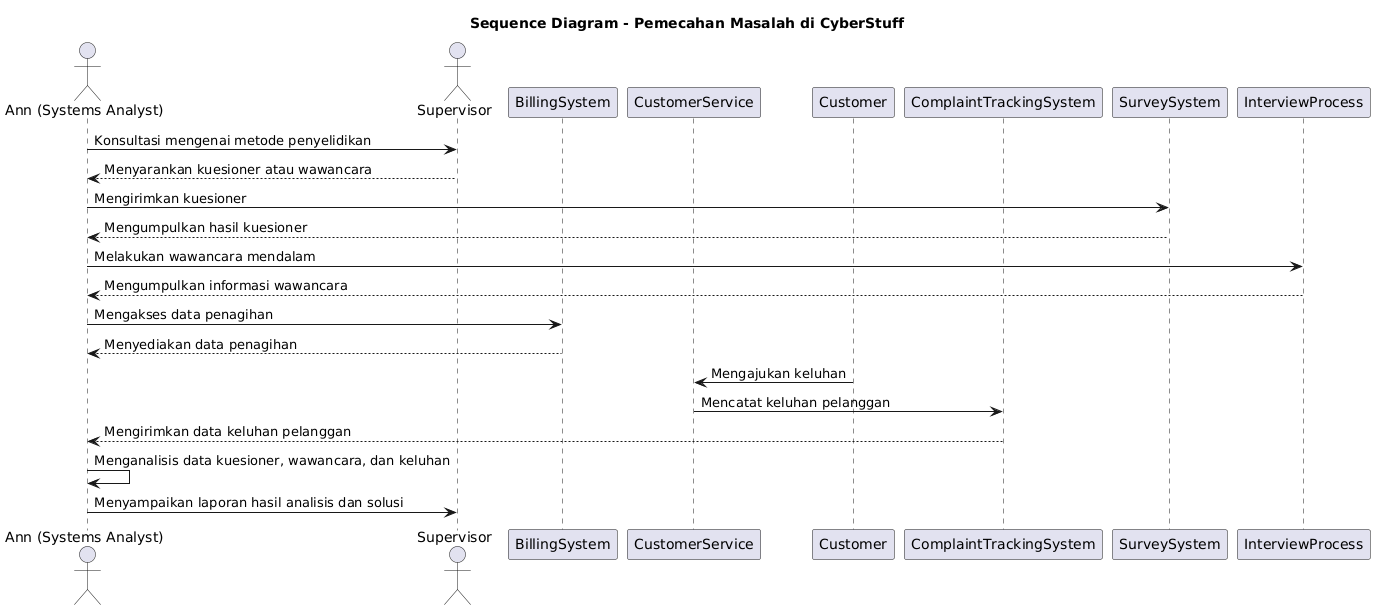

The diagram above was rendered by PlantUML. Its source (embedded in the PNG):
@startuml
title Sequence Diagram - Pemecahan Masalah di CyberStuff

actor Ann as "Ann (Systems Analyst)"
actor Supervisor
participant BillingSystem
participant CustomerService
participant Customer
participant ComplaintTrackingSystem
participant SurveySystem
participant InterviewProcess

Ann -> Supervisor: Konsultasi mengenai metode penyelidikan
Supervisor --> Ann: Menyarankan kuesioner atau wawancara

Ann -> SurveySystem: Mengirimkan kuesioner
SurveySystem --> Ann: Mengumpulkan hasil kuesioner

Ann -> InterviewProcess: Melakukan wawancara mendalam
InterviewProcess --> Ann: Mengumpulkan informasi wawancara

Ann -> BillingSystem: Mengakses data penagihan
BillingSystem --> Ann: Menyediakan data penagihan

Customer -> CustomerService: Mengajukan keluhan
CustomerService -> ComplaintTrackingSystem: Mencatat keluhan pelanggan
ComplaintTrackingSystem --> Ann: Mengirimkan data keluhan pelanggan

Ann -> Ann: Menganalisis data kuesioner, wawancara, dan keluhan

Ann -> Supervisor: Menyampaikan laporan hasil analisis dan solusi
@enduml